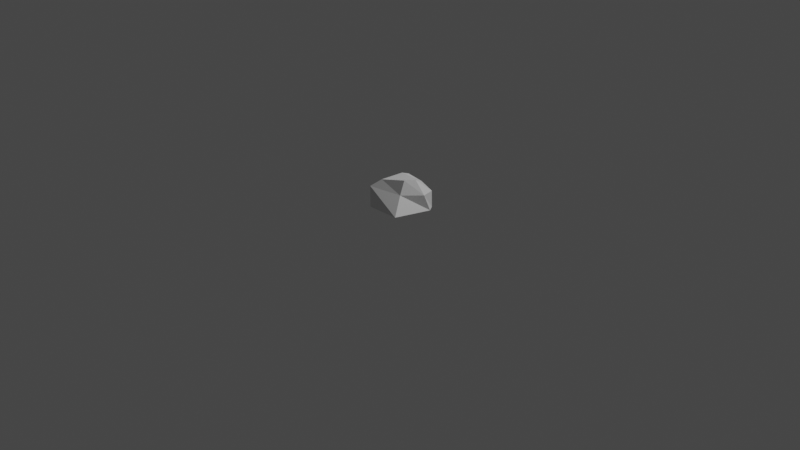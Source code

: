 # Source: rock_01.blend  (saved by Blender 3.1.7; exported with 4.5.12 LTS)
import bpy
from mathutils import Matrix  # noqa: F401  (used for matrix-valued properties, if any)

bpy.ops.wm.read_factory_settings(use_empty=True)
scene = bpy.context.scene
scene.name = 'Scene'

# ---- collections
col_collection = bpy.data.collections.new('Collection'); scene.collection.children.link(col_collection)

# ---- materials (node trees are filled in below, after node groups)
mat_material = bpy.data.materials.new('Material')
mat_material.alpha_threshold = 0.0
mat_material.use_transparent_shadow = False
mat_material.line_color = (0.0, 0.0, 0.0, 1.0)

# ---- material node trees
mat_material.use_nodes = True; mat_material.node_tree.nodes.clear()
_N = mat_material.node_tree.nodes; _L = mat_material.node_tree.links
n0 = _N.new('ShaderNodeOutputMaterial'); n0.name = 'Material Output'; n0.location = (300, 300)
n1 = _N.new('ShaderNodeBsdfPrincipled'); n1.name = 'Principled BSDF'; n1.location = (10, 300)
n1.distribution = 'GGX'
n1.subsurface_method = 'RANDOM_WALK_SKIN'
n1.inputs[2].default_value = 0.4
n1.inputs[3].default_value = 1.45
n1.inputs[27].default_value = (0.0, 0.0, 0.0, 1.0)
n1.inputs[28].default_value = 1.0
_L.new(n1.outputs[0], n0.inputs[0])
n0.is_active_output = True

# ---- world
world_world = bpy.data.worlds.new('World'); scene.world = world_world
world_world.use_nodes = True; world_world.node_tree.nodes.clear()
_N = world_world.node_tree.nodes; _L = world_world.node_tree.links
n0 = _N.new('ShaderNodeOutputWorld'); n0.name = 'World Output'; n0.location = (300, 300)
n1 = _N.new('ShaderNodeBackground'); n1.name = 'Background'; n1.location = (10, 300)
n1.inputs[0].default_value = (0.05088, 0.05088, 0.05088, 1.0)
_L.new(n1.outputs[0], n0.inputs[0])
n0.is_active_output = True
world_world.color = (0.05088, 0.05088, 0.05088)
world_world.use_sun_shadow = False
world_world.sun_shadow_jitter_overblur = 0.0

# ---- cameras
cam_camera = bpy.data.cameras.new('Camera')
cam_camera.clip_end = 100.0
cam_camera.ortho_scale = 7.314

# ---- lights
light_light = bpy.data.lights.new('Light', 'POINT')
light_light.transmission_factor = 0.0
light_light.energy = 1000.0
light_light.shadow_soft_size = 0.1
light_light.shadow_maximum_resolution = 0.006
light_light.use_absolute_resolution = True

# ---- meshes
me_cube = bpy.data.meshes.new('Cube')
me_cube.from_pydata([(0.516, 0.7256, 0.6258), (0.7844, 1.076, -0.5423), (0.5932, -0.2818, 0.9719), (0.6631, -0.8454, -0.435), (-0.1834, 0.6942, 0.7319), (-0.8589, 1.116, -0.4636), (-0.5724, -0.4141, 0.6899), (-0.9067, -0.7374, -0.5341), (0.8704, 0.9728, 0.2337), (-1.05, -0.6159, 0.3056), (0.5233, -0.4404, 0.3486), (-0.4342, 1.152, 0.188), (-0.8689, 0.3719, -0.5945), (0.7934, 0.1502, 0.9273), (-0.2964, 0.4368, 0.8101), (0.9403, 0.8208, -0.5648), (1.0, 0.4196, 0.2429), (-1.084, 0.7568, 0.1669)], [], [(13, 14, 6, 2), (10, 2, 6, 9), (17, 14, 4, 11), (12, 15, 3, 7), (16, 13, 2, 10), (11, 4, 0, 8), (5, 11, 8, 1), (15, 16, 10, 3), (12, 17, 11, 5), (3, 10, 9, 7), (7, 9, 17, 12), (1, 8, 16, 15), (8, 0, 13, 16), (5, 1, 15, 12), (9, 6, 14, 17), (0, 4, 14, 13)])
_uv = me_cube.uv_layers.new(name='UVMap')
_uv.uv.foreach_set('vector', [0.625, 0.5725, 0.875, 0.5725, 0.875, 0.75, 0.625, 0.75, 0.5304, 0.75, 0.625, 0.75, 0.625, 1.0, 0.5304, 1.0, 0.5304, 0.1775, 0.625, 0.1775, 0.625, 0.25, 0.5304, 0.25, 0.125, 0.5725, 0.375, 0.5725, 0.375, 0.75, 0.125, 0.75, 0.5304, 0.5725, 0.625, 0.5725, 0.625, 0.75, 0.5304, 0.75, 0.5304, 0.25, 0.625, 0.25, 0.625, 0.5, 0.5304, 0.5, 0.375, 0.25, 0.5304, 0.25, 0.5304, 0.5, 0.375, 0.5, 0.375, 0.5725, 0.5304, 0.5725, 0.5304, 0.75, 0.375, 0.75, 0.375, 0.1775, 0.5304, 0.1775, 0.5304, 0.25, 0.375, 0.25, 0.375, 0.75, 0.5304, 0.75, 0.5304, 1.0, 0.375, 1.0, 0.375, 0.0, 0.5304, 0.0, 0.5304, 0.1775, 0.375, 0.1775, 0.375, 0.5, 0.5304, 0.5, 0.5304, 0.5725, 0.375, 0.5725, 0.5304, 0.5, 0.625, 0.5, 0.625, 0.5725, 0.5304, 0.5725, 0.125, 0.5, 0.375, 0.5, 0.375, 0.5725, 0.125, 0.5725, 0.5304, 0.0, 0.625, 0.0, 0.625, 0.1775, 0.5304, 0.1775, 0.625, 0.5, 0.875, 0.5, 0.875, 0.5725, 0.625, 0.5725])
me_cube.materials.append(mat_material)
me_cube.use_remesh_preserve_volume = False
me_cube.use_remesh_preserve_attributes = False
me_cube.use_mirror_vertex_groups = False
me_cube.update()

# ---- objects
ob_cube = bpy.data.objects.new('Cube', me_cube)
ob_light = bpy.data.objects.new('Light', light_light)
ob_camera = bpy.data.objects.new('Camera', cam_camera)

# ---- transforms, parenting, visibility, modifiers, constraints
ob_cube.location = (0.0, 0.0, 0.25)
ob_cube.scale = (0.25, 0.25, 0.25)
ob_cube.lock_rotations_4d = False
ob_cube.empty_display_type = 'ARROWS'
ob_cube.lineart.crease_threshold = 0.0
ob_light.location = (4.076, 1.005, 5.904)
ob_light.rotation_euler = (0.6503, 0.05522, 1.866)
ob_light.lock_rotations_4d = False
ob_light.empty_display_type = 'ARROWS'
ob_light.color = (0.0, 0.0, 0.0, 0.0)
ob_light.lineart.crease_threshold = 0.0
ob_camera.location = (7.359, -6.926, 4.958)
ob_camera.rotation_euler = (1.109, 0.0, 0.8149)
ob_camera.lock_rotations_4d = False
ob_camera.empty_display_type = 'ARROWS'
ob_camera.color = (0.0, 0.0, 0.0, 0.0)
ob_camera.display_type = 'WIRE'
ob_camera.lineart.crease_threshold = 0.0

# ---- collection membership
col_collection.objects.link(ob_cube)
col_collection.objects.link(ob_light)
col_collection.objects.link(ob_camera)

# ---- scene / render settings (as saved in the file)
scene.camera = ob_camera
scene.frame_start = 1; scene.frame_end = 250; scene.frame_set(1)
scene.render.engine = 'BLENDER_EEVEE_NEXT'
scene.cycles.sampling_pattern = 'TABULATED_SOBOL'
scene.cycles.use_light_tree = False
scene.view_settings.view_transform = 'Filmic'
bpy.context.view_layer.update()
